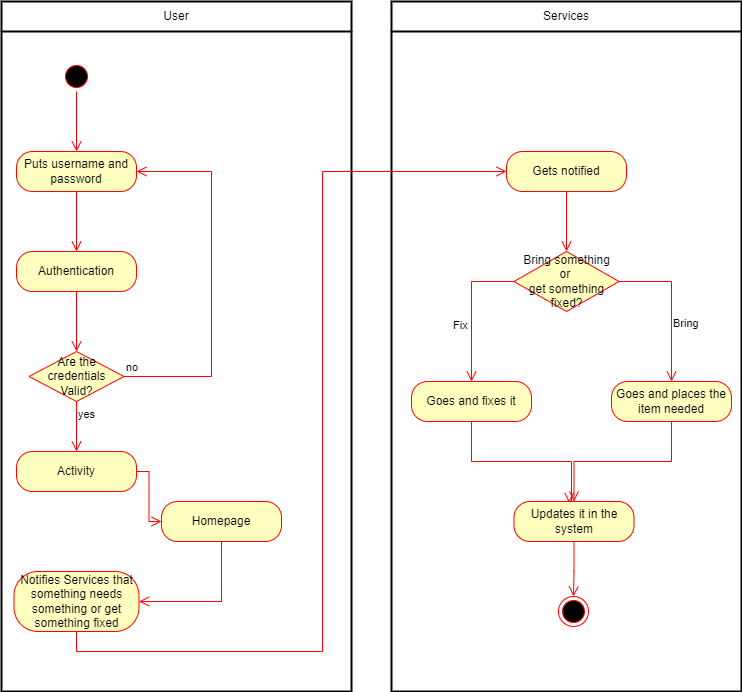

The diagram above was exported from draw.io. Its source (the exported page's mxGraphModel, read from the mxfile embedded in the PNG):
<mxGraphModel dx="1009" dy="1681" grid="1" gridSize="10" guides="1" tooltips="1" connect="1" arrows="1" fold="1" page="1" pageScale="1" pageWidth="850" pageHeight="1100" math="0" shadow="0">
  <root>
    <mxCell id="0" />
    <mxCell id="1" parent="0" />
    <mxCell id="zwlRLRnjj9WvgA4gAHiO-1" value="User" style="swimlane;html=1;startSize=30;fontStyle=0;collapsible=0;horizontal=1;swimlaneLine=1;strokeWidth=2;swimlaneFillColor=#ffffff;whiteSpace=wrap;" parent="1" vertex="1">
      <mxGeometry x="80" y="-1010" width="350" height="690" as="geometry" />
    </mxCell>
    <mxCell id="zwlRLRnjj9WvgA4gAHiO-8" value="" style="ellipse;html=1;shape=startState;fillColor=#000000;strokeColor=#ff0000;" parent="zwlRLRnjj9WvgA4gAHiO-1" vertex="1">
      <mxGeometry x="60" y="60" width="30" height="30" as="geometry" />
    </mxCell>
    <mxCell id="zwlRLRnjj9WvgA4gAHiO-9" value="" style="edgeStyle=orthogonalEdgeStyle;html=1;verticalAlign=bottom;endArrow=open;endSize=8;strokeColor=#ff0000;rounded=0;" parent="zwlRLRnjj9WvgA4gAHiO-1" source="zwlRLRnjj9WvgA4gAHiO-8" edge="1">
      <mxGeometry relative="1" as="geometry">
        <mxPoint x="75" y="150" as="targetPoint" />
      </mxGeometry>
    </mxCell>
    <mxCell id="zwlRLRnjj9WvgA4gAHiO-10" value="Puts username and password" style="rounded=1;whiteSpace=wrap;html=1;arcSize=40;fontColor=#000000;fillColor=#ffffc0;strokeColor=#ff0000;" parent="zwlRLRnjj9WvgA4gAHiO-1" vertex="1">
      <mxGeometry x="15" y="150" width="120" height="40" as="geometry" />
    </mxCell>
    <mxCell id="zwlRLRnjj9WvgA4gAHiO-11" value="" style="edgeStyle=orthogonalEdgeStyle;html=1;verticalAlign=bottom;endArrow=open;endSize=8;strokeColor=#ff0000;rounded=0;" parent="zwlRLRnjj9WvgA4gAHiO-1" source="zwlRLRnjj9WvgA4gAHiO-10" edge="1">
      <mxGeometry relative="1" as="geometry">
        <mxPoint x="75" y="250" as="targetPoint" />
      </mxGeometry>
    </mxCell>
    <mxCell id="zwlRLRnjj9WvgA4gAHiO-12" value="Authentication" style="rounded=1;whiteSpace=wrap;html=1;arcSize=40;fontColor=#000000;fillColor=#ffffc0;strokeColor=#ff0000;" parent="zwlRLRnjj9WvgA4gAHiO-1" vertex="1">
      <mxGeometry x="15" y="250" width="120" height="40" as="geometry" />
    </mxCell>
    <mxCell id="zwlRLRnjj9WvgA4gAHiO-13" value="" style="edgeStyle=orthogonalEdgeStyle;html=1;verticalAlign=bottom;endArrow=open;endSize=8;strokeColor=#ff0000;rounded=0;" parent="zwlRLRnjj9WvgA4gAHiO-1" source="zwlRLRnjj9WvgA4gAHiO-12" edge="1">
      <mxGeometry relative="1" as="geometry">
        <mxPoint x="75" y="350" as="targetPoint" />
      </mxGeometry>
    </mxCell>
    <mxCell id="zwlRLRnjj9WvgA4gAHiO-14" value="Are the credentials&lt;br&gt;Valid?" style="rhombus;whiteSpace=wrap;html=1;fillColor=#ffffc0;strokeColor=#ff0000;" parent="zwlRLRnjj9WvgA4gAHiO-1" vertex="1">
      <mxGeometry x="27.5" y="350" width="95" height="50" as="geometry" />
    </mxCell>
    <mxCell id="zwlRLRnjj9WvgA4gAHiO-15" value="no" style="edgeStyle=orthogonalEdgeStyle;html=1;align=left;verticalAlign=bottom;endArrow=open;endSize=8;strokeColor=#ff0000;rounded=0;entryX=1;entryY=0.5;entryDx=0;entryDy=0;" parent="zwlRLRnjj9WvgA4gAHiO-1" source="zwlRLRnjj9WvgA4gAHiO-14" target="zwlRLRnjj9WvgA4gAHiO-10" edge="1">
      <mxGeometry x="-1" relative="1" as="geometry">
        <mxPoint x="200" y="170" as="targetPoint" />
        <Array as="points">
          <mxPoint x="210" y="375" />
          <mxPoint x="210" y="170" />
        </Array>
      </mxGeometry>
    </mxCell>
    <mxCell id="zwlRLRnjj9WvgA4gAHiO-16" value="yes" style="edgeStyle=orthogonalEdgeStyle;html=1;align=left;verticalAlign=top;endArrow=open;endSize=8;strokeColor=#ff0000;rounded=0;entryX=0.5;entryY=0;entryDx=0;entryDy=0;" parent="zwlRLRnjj9WvgA4gAHiO-1" source="zwlRLRnjj9WvgA4gAHiO-14" target="zwlRLRnjj9WvgA4gAHiO-17" edge="1">
      <mxGeometry x="-1" relative="1" as="geometry">
        <mxPoint x="80" y="450" as="targetPoint" />
        <Array as="points">
          <mxPoint x="75" y="440" />
          <mxPoint x="75" y="440" />
        </Array>
      </mxGeometry>
    </mxCell>
    <mxCell id="zwlRLRnjj9WvgA4gAHiO-17" value="Activity" style="rounded=1;whiteSpace=wrap;html=1;arcSize=40;fontColor=#000000;fillColor=#ffffc0;strokeColor=#ff0000;" parent="zwlRLRnjj9WvgA4gAHiO-1" vertex="1">
      <mxGeometry x="15" y="450" width="120" height="40" as="geometry" />
    </mxCell>
    <mxCell id="zwlRLRnjj9WvgA4gAHiO-18" value="" style="edgeStyle=orthogonalEdgeStyle;html=1;verticalAlign=bottom;endArrow=open;endSize=8;strokeColor=#ff0000;rounded=0;entryX=0;entryY=0.5;entryDx=0;entryDy=0;" parent="zwlRLRnjj9WvgA4gAHiO-1" source="zwlRLRnjj9WvgA4gAHiO-17" target="zwlRLRnjj9WvgA4gAHiO-22" edge="1">
      <mxGeometry relative="1" as="geometry">
        <mxPoint x="75" y="550" as="targetPoint" />
      </mxGeometry>
    </mxCell>
    <mxCell id="zwlRLRnjj9WvgA4gAHiO-22" value="Homepage" style="rounded=1;whiteSpace=wrap;html=1;arcSize=40;fontColor=#000000;fillColor=#ffffc0;strokeColor=#ff0000;" parent="zwlRLRnjj9WvgA4gAHiO-1" vertex="1">
      <mxGeometry x="160" y="500" width="120" height="40" as="geometry" />
    </mxCell>
    <mxCell id="zwlRLRnjj9WvgA4gAHiO-23" value="" style="edgeStyle=orthogonalEdgeStyle;html=1;verticalAlign=bottom;endArrow=open;endSize=8;strokeColor=#ff0000;rounded=0;entryX=1;entryY=0.5;entryDx=0;entryDy=0;" parent="zwlRLRnjj9WvgA4gAHiO-1" source="zwlRLRnjj9WvgA4gAHiO-22" target="zwlRLRnjj9WvgA4gAHiO-24" edge="1">
      <mxGeometry relative="1" as="geometry">
        <mxPoint x="220" y="600" as="targetPoint" />
        <Array as="points">
          <mxPoint x="220" y="600" />
        </Array>
      </mxGeometry>
    </mxCell>
    <mxCell id="zwlRLRnjj9WvgA4gAHiO-24" value="Notifies Services that something needs something or get something fixed" style="rounded=1;whiteSpace=wrap;html=1;arcSize=40;fontColor=#000000;fillColor=#ffffc0;strokeColor=#ff0000;" parent="zwlRLRnjj9WvgA4gAHiO-1" vertex="1">
      <mxGeometry x="12.5" y="570" width="125" height="60" as="geometry" />
    </mxCell>
    <mxCell id="zwlRLRnjj9WvgA4gAHiO-2" value="Services" style="swimlane;html=1;startSize=30;fontStyle=0;collapsible=0;horizontal=1;swimlaneLine=1;strokeWidth=2;swimlaneFillColor=#ffffff;whiteSpace=wrap;" parent="1" vertex="1">
      <mxGeometry x="470" y="-1010" width="350" height="690" as="geometry" />
    </mxCell>
    <mxCell id="zwlRLRnjj9WvgA4gAHiO-26" value="Gets notified" style="rounded=1;whiteSpace=wrap;html=1;arcSize=40;fontColor=#000000;fillColor=#ffffc0;strokeColor=#ff0000;" parent="zwlRLRnjj9WvgA4gAHiO-2" vertex="1">
      <mxGeometry x="115" y="150" width="120" height="40" as="geometry" />
    </mxCell>
    <mxCell id="zwlRLRnjj9WvgA4gAHiO-27" value="" style="edgeStyle=orthogonalEdgeStyle;html=1;verticalAlign=bottom;endArrow=open;endSize=8;strokeColor=#ff0000;rounded=0;" parent="zwlRLRnjj9WvgA4gAHiO-2" source="zwlRLRnjj9WvgA4gAHiO-26" edge="1">
      <mxGeometry relative="1" as="geometry">
        <mxPoint x="175" y="250" as="targetPoint" />
      </mxGeometry>
    </mxCell>
    <mxCell id="zwlRLRnjj9WvgA4gAHiO-28" value="Bring something&lt;br&gt;or&amp;nbsp;&lt;br&gt;get something fixed?" style="rhombus;whiteSpace=wrap;html=1;fillColor=#ffffc0;strokeColor=#ff0000;" parent="zwlRLRnjj9WvgA4gAHiO-2" vertex="1">
      <mxGeometry x="122.5" y="250" width="105" height="60" as="geometry" />
    </mxCell>
    <mxCell id="zwlRLRnjj9WvgA4gAHiO-29" value="Bring" style="edgeStyle=orthogonalEdgeStyle;html=1;align=left;verticalAlign=bottom;endArrow=open;endSize=8;strokeColor=#ff0000;rounded=0;entryX=0.5;entryY=0;entryDx=0;entryDy=0;" parent="zwlRLRnjj9WvgA4gAHiO-2" source="zwlRLRnjj9WvgA4gAHiO-28" target="zwlRLRnjj9WvgA4gAHiO-33" edge="1">
      <mxGeometry x="0.3444" relative="1" as="geometry">
        <mxPoint x="320" y="380" as="targetPoint" />
        <Array as="points">
          <mxPoint x="280" y="280" />
        </Array>
        <mxPoint as="offset" />
      </mxGeometry>
    </mxCell>
    <mxCell id="zwlRLRnjj9WvgA4gAHiO-30" value="Fix" style="edgeStyle=orthogonalEdgeStyle;html=1;align=left;verticalAlign=top;endArrow=open;endSize=8;strokeColor=#ff0000;rounded=0;entryX=0.5;entryY=0;entryDx=0;entryDy=0;" parent="zwlRLRnjj9WvgA4gAHiO-2" source="zwlRLRnjj9WvgA4gAHiO-28" target="zwlRLRnjj9WvgA4gAHiO-31" edge="1">
      <mxGeometry x="0.0177" y="-20" relative="1" as="geometry">
        <mxPoint x="50" y="380" as="targetPoint" />
        <Array as="points">
          <mxPoint x="80" y="280" />
        </Array>
        <mxPoint as="offset" />
      </mxGeometry>
    </mxCell>
    <mxCell id="zwlRLRnjj9WvgA4gAHiO-31" value="Goes and fixes it" style="rounded=1;whiteSpace=wrap;html=1;arcSize=40;fontColor=#000000;fillColor=#ffffc0;strokeColor=#ff0000;" parent="zwlRLRnjj9WvgA4gAHiO-2" vertex="1">
      <mxGeometry x="20" y="380" width="120" height="40" as="geometry" />
    </mxCell>
    <mxCell id="zwlRLRnjj9WvgA4gAHiO-32" value="" style="edgeStyle=orthogonalEdgeStyle;html=1;verticalAlign=bottom;endArrow=open;endSize=8;strokeColor=#ff0000;rounded=0;entryX=0.459;entryY=0.035;entryDx=0;entryDy=0;entryPerimeter=0;" parent="zwlRLRnjj9WvgA4gAHiO-2" source="zwlRLRnjj9WvgA4gAHiO-31" target="zwlRLRnjj9WvgA4gAHiO-35" edge="1">
      <mxGeometry relative="1" as="geometry">
        <mxPoint x="140" y="500" as="targetPoint" />
        <Array as="points">
          <mxPoint x="80" y="460" />
          <mxPoint x="180" y="460" />
          <mxPoint x="180" y="500" />
          <mxPoint x="178" y="500" />
        </Array>
      </mxGeometry>
    </mxCell>
    <mxCell id="zwlRLRnjj9WvgA4gAHiO-33" value="Goes and places the&lt;br&gt;item needed" style="rounded=1;whiteSpace=wrap;html=1;arcSize=40;fontColor=#000000;fillColor=#ffffc0;strokeColor=#ff0000;" parent="zwlRLRnjj9WvgA4gAHiO-2" vertex="1">
      <mxGeometry x="220" y="380" width="120" height="40" as="geometry" />
    </mxCell>
    <mxCell id="zwlRLRnjj9WvgA4gAHiO-34" value="" style="edgeStyle=orthogonalEdgeStyle;html=1;verticalAlign=bottom;endArrow=open;endSize=8;strokeColor=#ff0000;rounded=0;entryX=0.5;entryY=0;entryDx=0;entryDy=0;" parent="zwlRLRnjj9WvgA4gAHiO-2" source="zwlRLRnjj9WvgA4gAHiO-33" target="zwlRLRnjj9WvgA4gAHiO-35" edge="1">
      <mxGeometry relative="1" as="geometry">
        <mxPoint x="280" y="480" as="targetPoint" />
      </mxGeometry>
    </mxCell>
    <mxCell id="zwlRLRnjj9WvgA4gAHiO-35" value="Updates it in the system" style="rounded=1;whiteSpace=wrap;html=1;arcSize=40;fontColor=#000000;fillColor=#ffffc0;strokeColor=#ff0000;" parent="zwlRLRnjj9WvgA4gAHiO-2" vertex="1">
      <mxGeometry x="122.5" y="500" width="120" height="40" as="geometry" />
    </mxCell>
    <mxCell id="zwlRLRnjj9WvgA4gAHiO-36" value="" style="edgeStyle=orthogonalEdgeStyle;html=1;verticalAlign=bottom;endArrow=open;endSize=8;strokeColor=#ff0000;rounded=0;" parent="zwlRLRnjj9WvgA4gAHiO-2" source="zwlRLRnjj9WvgA4gAHiO-35" target="zwlRLRnjj9WvgA4gAHiO-37" edge="1">
      <mxGeometry relative="1" as="geometry">
        <mxPoint x="182" y="610" as="targetPoint" />
        <Array as="points">
          <mxPoint x="182" y="570" />
          <mxPoint x="182" y="600" />
        </Array>
      </mxGeometry>
    </mxCell>
    <mxCell id="zwlRLRnjj9WvgA4gAHiO-37" value="" style="ellipse;html=1;shape=endState;fillColor=#000000;strokeColor=#ff0000;" parent="zwlRLRnjj9WvgA4gAHiO-2" vertex="1">
      <mxGeometry x="167" y="595" width="30" height="30" as="geometry" />
    </mxCell>
    <mxCell id="zwlRLRnjj9WvgA4gAHiO-25" value="" style="edgeStyle=orthogonalEdgeStyle;html=1;verticalAlign=bottom;endArrow=open;endSize=8;strokeColor=#ff0000;rounded=0;entryX=0;entryY=0.5;entryDx=0;entryDy=0;" parent="1" source="zwlRLRnjj9WvgA4gAHiO-24" target="zwlRLRnjj9WvgA4gAHiO-26" edge="1">
      <mxGeometry relative="1" as="geometry">
        <mxPoint x="155" y="-330" as="targetPoint" />
        <Array as="points">
          <mxPoint x="155" y="-360" />
          <mxPoint x="401" y="-360" />
          <mxPoint x="401" y="-840" />
        </Array>
      </mxGeometry>
    </mxCell>
  </root>
</mxGraphModel>